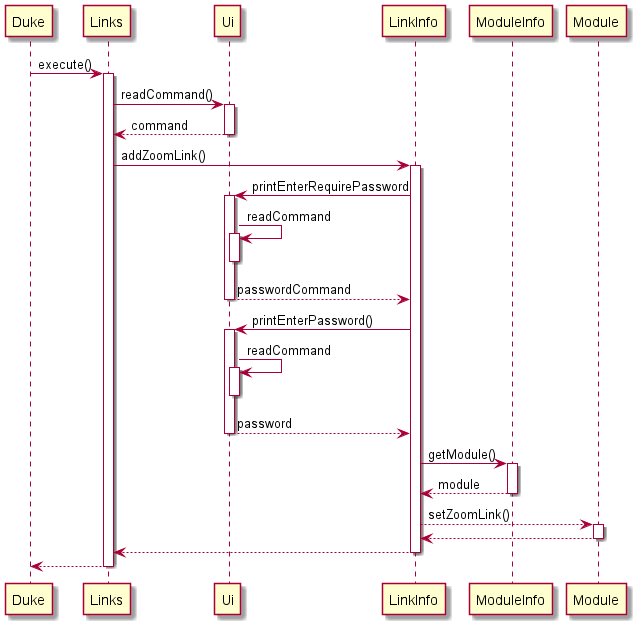

The diagram above was rendered by PlantUML. Its source (embedded in the PNG):
@startuml
participant Duke
Duke -> Links : execute()
activate Links
Links -> Ui : readCommand()
activate Ui
Ui --> Links : command
deactivate Ui
Links -> LinkInfo : addZoomLink()
activate LinkInfo
LinkInfo -> Ui : printEnterRequirePassword
activate Ui
Ui -> Ui : readCommand
activate Ui
deactivate Ui
Ui --> LinkInfo :  passwordCommand
deactivate Ui
LinkInfo -> Ui : printEnterPassword()
activate Ui
Ui -> Ui : readCommand
activate Ui
deactivate Ui
Ui --> LinkInfo : password
deactivate Ui
LinkInfo -> ModuleInfo : getModule()
activate ModuleInfo
ModuleInfo --> LinkInfo : module
deactivate ModuleInfo
LinkInfo --> Module : setZoomLink()
activate Module
Module --> LinkInfo
deactivate Module
LinkInfo --> Links
deactivate LinkInfo

return
@enduml